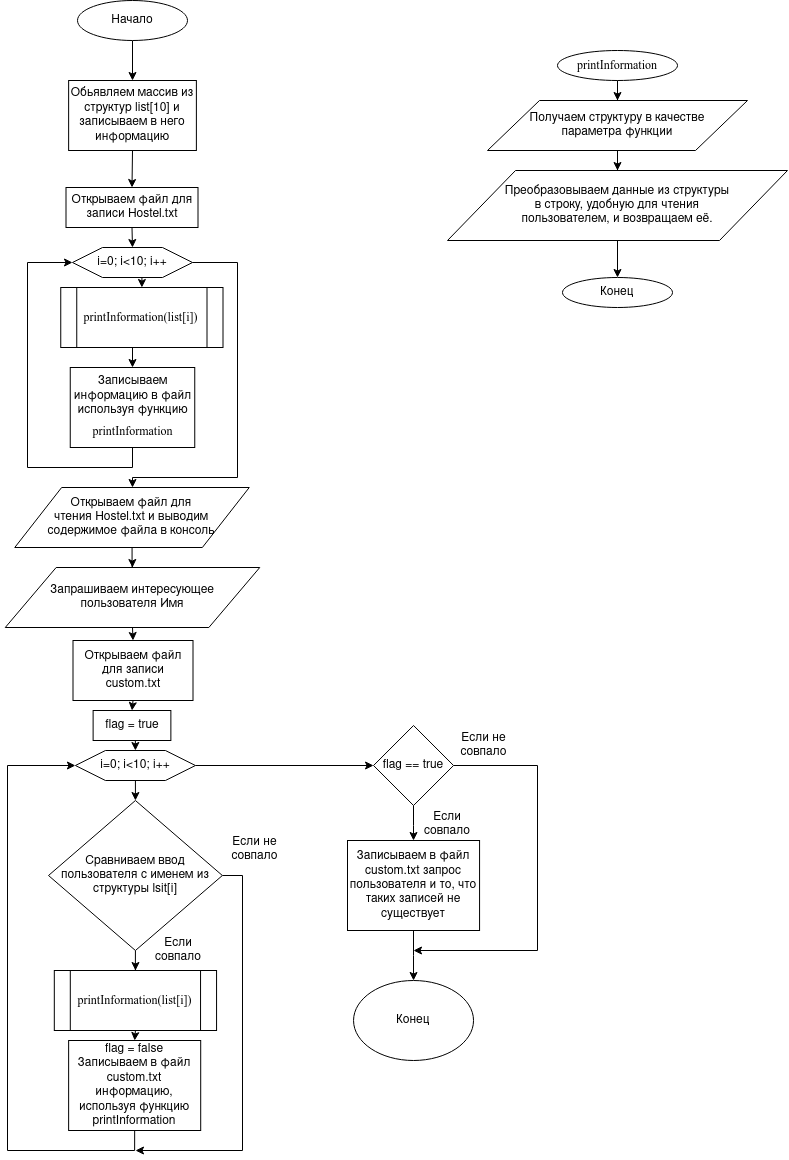

The diagram above was exported from draw.io. Its source (the exported page's mxGraphModel, read from the mxfile embedded in the PNG):
<mxGraphModel dx="1240" dy="600" grid="1" gridSize="10" guides="1" tooltips="1" connect="1" arrows="1" fold="1" page="1" pageScale="1" pageWidth="827" pageHeight="1169" math="0" shadow="0">
  <root>
    <mxCell id="WIyWlLk6GJQsqaUBKTNV-0" />
    <mxCell id="WIyWlLk6GJQsqaUBKTNV-1" parent="WIyWlLk6GJQsqaUBKTNV-0" />
    <mxCell id="fbsS2NkE_HGnBfJNsH1l-10" style="edgeStyle=orthogonalEdgeStyle;rounded=0;orthogonalLoop=1;jettySize=auto;html=1;" edge="1" parent="WIyWlLk6GJQsqaUBKTNV-1" source="fbsS2NkE_HGnBfJNsH1l-1" target="fbsS2NkE_HGnBfJNsH1l-7">
      <mxGeometry relative="1" as="geometry" />
    </mxCell>
    <mxCell id="fbsS2NkE_HGnBfJNsH1l-1" value="&lt;font style=&quot;font-size: 12px&quot;&gt;&lt;span style=&quot;background-color: rgb(255 , 255 , 255)&quot;&gt;&lt;font style=&quot;font-size: 12px&quot; face=&quot;Times New Roman, serif&quot;&gt;&lt;font style=&quot;font-size: 12px&quot;&gt;&lt;span style=&quot;background-position: 0% 0% ; background-repeat: repeat ; background-attachment: scroll ; background-image: none ; background-size: auto&quot;&gt;printInformation&lt;/span&gt;&lt;/font&gt;&lt;/font&gt;&lt;/span&gt;&lt;/font&gt;" style="ellipse;whiteSpace=wrap;html=1;" vertex="1" parent="WIyWlLk6GJQsqaUBKTNV-1">
      <mxGeometry x="590" y="70" width="120" height="30" as="geometry" />
    </mxCell>
    <mxCell id="fbsS2NkE_HGnBfJNsH1l-9" value="" style="edgeStyle=orthogonalEdgeStyle;rounded=0;orthogonalLoop=1;jettySize=auto;html=1;" edge="1" parent="WIyWlLk6GJQsqaUBKTNV-1" source="fbsS2NkE_HGnBfJNsH1l-7" target="fbsS2NkE_HGnBfJNsH1l-8">
      <mxGeometry relative="1" as="geometry" />
    </mxCell>
    <mxCell id="fbsS2NkE_HGnBfJNsH1l-7" value="&lt;div&gt;Получаем структуру в качестве&lt;/div&gt;&lt;div&gt; параметра функции&lt;/div&gt;" style="shape=parallelogram;perimeter=parallelogramPerimeter;whiteSpace=wrap;html=1;" vertex="1" parent="WIyWlLk6GJQsqaUBKTNV-1">
      <mxGeometry x="520" y="120" width="260" height="50" as="geometry" />
    </mxCell>
    <mxCell id="fbsS2NkE_HGnBfJNsH1l-13" style="edgeStyle=orthogonalEdgeStyle;rounded=0;orthogonalLoop=1;jettySize=auto;html=1;entryX=0.5;entryY=0;entryDx=0;entryDy=0;" edge="1" parent="WIyWlLk6GJQsqaUBKTNV-1" source="fbsS2NkE_HGnBfJNsH1l-8" target="fbsS2NkE_HGnBfJNsH1l-12">
      <mxGeometry relative="1" as="geometry" />
    </mxCell>
    <mxCell id="fbsS2NkE_HGnBfJNsH1l-8" value="&lt;div&gt;Преобразовываем данные из структуры&lt;/div&gt;&lt;div&gt; в строку, удобную для чтения&lt;/div&gt;&lt;div&gt; пользователем, и возвращаем её.&lt;/div&gt;" style="shape=parallelogram;perimeter=parallelogramPerimeter;whiteSpace=wrap;html=1;" vertex="1" parent="WIyWlLk6GJQsqaUBKTNV-1">
      <mxGeometry x="480" y="190" width="340" height="70" as="geometry" />
    </mxCell>
    <mxCell id="fbsS2NkE_HGnBfJNsH1l-12" value="Конец" style="ellipse;whiteSpace=wrap;html=1;" vertex="1" parent="WIyWlLk6GJQsqaUBKTNV-1">
      <mxGeometry x="595" y="297" width="110" height="30" as="geometry" />
    </mxCell>
    <mxCell id="fbsS2NkE_HGnBfJNsH1l-19" style="edgeStyle=orthogonalEdgeStyle;rounded=0;orthogonalLoop=1;jettySize=auto;html=1;exitX=0.5;exitY=1;exitDx=0;exitDy=0;" edge="1" parent="WIyWlLk6GJQsqaUBKTNV-1" source="fbsS2NkE_HGnBfJNsH1l-14" target="fbsS2NkE_HGnBfJNsH1l-15">
      <mxGeometry relative="1" as="geometry" />
    </mxCell>
    <mxCell id="fbsS2NkE_HGnBfJNsH1l-14" value="Начало" style="ellipse;whiteSpace=wrap;html=1;" vertex="1" parent="WIyWlLk6GJQsqaUBKTNV-1">
      <mxGeometry x="110" y="20" width="110" height="40" as="geometry" />
    </mxCell>
    <mxCell id="fbsS2NkE_HGnBfJNsH1l-30" style="edgeStyle=orthogonalEdgeStyle;rounded=0;orthogonalLoop=1;jettySize=auto;html=1;exitX=0.5;exitY=1;exitDx=0;exitDy=0;entryX=0.5;entryY=0;entryDx=0;entryDy=0;" edge="1" parent="WIyWlLk6GJQsqaUBKTNV-1" source="fbsS2NkE_HGnBfJNsH1l-15" target="fbsS2NkE_HGnBfJNsH1l-21">
      <mxGeometry relative="1" as="geometry" />
    </mxCell>
    <mxCell id="fbsS2NkE_HGnBfJNsH1l-15" value="Обьявляем массив из структур list[10] и записываем в него информацию" style="rounded=0;whiteSpace=wrap;html=1;" vertex="1" parent="WIyWlLk6GJQsqaUBKTNV-1">
      <mxGeometry x="101.13" y="100" width="127.75" height="70" as="geometry" />
    </mxCell>
    <mxCell id="fbsS2NkE_HGnBfJNsH1l-29" style="edgeStyle=orthogonalEdgeStyle;rounded=0;orthogonalLoop=1;jettySize=auto;html=1;exitX=0.5;exitY=1;exitDx=0;exitDy=0;entryX=0.5;entryY=0;entryDx=0;entryDy=0;" edge="1" parent="WIyWlLk6GJQsqaUBKTNV-1" source="fbsS2NkE_HGnBfJNsH1l-21" target="fbsS2NkE_HGnBfJNsH1l-22">
      <mxGeometry relative="1" as="geometry" />
    </mxCell>
    <mxCell id="fbsS2NkE_HGnBfJNsH1l-21" value="&lt;div&gt;Открываем файл для записи Hostel.txt&lt;/div&gt;" style="rounded=0;whiteSpace=wrap;html=1;" vertex="1" parent="WIyWlLk6GJQsqaUBKTNV-1">
      <mxGeometry x="98.5" y="207" width="132" height="40" as="geometry" />
    </mxCell>
    <mxCell id="fbsS2NkE_HGnBfJNsH1l-33" style="edgeStyle=orthogonalEdgeStyle;rounded=0;orthogonalLoop=1;jettySize=auto;html=1;exitX=1;exitY=0.5;exitDx=0;exitDy=0;" edge="1" parent="WIyWlLk6GJQsqaUBKTNV-1" source="fbsS2NkE_HGnBfJNsH1l-22" target="fbsS2NkE_HGnBfJNsH1l-32">
      <mxGeometry relative="1" as="geometry">
        <Array as="points">
          <mxPoint x="270" y="282" />
          <mxPoint x="270" y="497" />
          <mxPoint x="165" y="497" />
        </Array>
      </mxGeometry>
    </mxCell>
    <mxCell id="fbsS2NkE_HGnBfJNsH1l-41" style="edgeStyle=orthogonalEdgeStyle;rounded=0;orthogonalLoop=1;jettySize=auto;html=1;exitX=0.5;exitY=1;exitDx=0;exitDy=0;entryX=0.5;entryY=0;entryDx=0;entryDy=0;" edge="1" parent="WIyWlLk6GJQsqaUBKTNV-1" source="fbsS2NkE_HGnBfJNsH1l-22" target="fbsS2NkE_HGnBfJNsH1l-40">
      <mxGeometry relative="1" as="geometry" />
    </mxCell>
    <mxCell id="fbsS2NkE_HGnBfJNsH1l-22" value="i=0; i&amp;lt;10; i++" style="shape=hexagon;perimeter=hexagonPerimeter2;whiteSpace=wrap;html=1;" vertex="1" parent="WIyWlLk6GJQsqaUBKTNV-1">
      <mxGeometry x="105" y="267" width="120" height="30" as="geometry" />
    </mxCell>
    <mxCell id="fbsS2NkE_HGnBfJNsH1l-43" style="edgeStyle=orthogonalEdgeStyle;rounded=0;orthogonalLoop=1;jettySize=auto;html=1;exitX=0.5;exitY=1;exitDx=0;exitDy=0;entryX=0;entryY=0.5;entryDx=0;entryDy=0;" edge="1" parent="WIyWlLk6GJQsqaUBKTNV-1" source="fbsS2NkE_HGnBfJNsH1l-25" target="fbsS2NkE_HGnBfJNsH1l-22">
      <mxGeometry relative="1" as="geometry">
        <mxPoint x="40" y="282" as="targetPoint" />
        <Array as="points">
          <mxPoint x="165" y="487" />
          <mxPoint x="60" y="487" />
          <mxPoint x="60" y="282" />
        </Array>
      </mxGeometry>
    </mxCell>
    <mxCell id="fbsS2NkE_HGnBfJNsH1l-25" value="Записываем информацию в файл используя функцию &lt;font size=&quot;1&quot;&gt;&lt;span style=&quot;background-color: rgb(255 , 255 , 255)&quot;&gt;&lt;font face=&quot;Times New Roman, serif&quot;&gt;&lt;font style=&quot;font-size: 14pt&quot;&gt;&lt;span style=&quot;background-position: 0% 0% ; background-repeat: repeat ; background-attachment: scroll ; background-image: none ; background-size: auto ; font-size: 12px&quot;&gt;printInformation&lt;/span&gt;&lt;/font&gt;&lt;/font&gt;&lt;/span&gt;&lt;/font&gt;" style="rounded=0;whiteSpace=wrap;html=1;" vertex="1" parent="WIyWlLk6GJQsqaUBKTNV-1">
      <mxGeometry x="102.75" y="387" width="124.5" height="80" as="geometry" />
    </mxCell>
    <mxCell id="fbsS2NkE_HGnBfJNsH1l-35" value="" style="edgeStyle=orthogonalEdgeStyle;rounded=0;orthogonalLoop=1;jettySize=auto;html=1;" edge="1" parent="WIyWlLk6GJQsqaUBKTNV-1" source="fbsS2NkE_HGnBfJNsH1l-32" target="fbsS2NkE_HGnBfJNsH1l-34">
      <mxGeometry relative="1" as="geometry" />
    </mxCell>
    <mxCell id="fbsS2NkE_HGnBfJNsH1l-32" value="&lt;div&gt;Открываем файл для &lt;br&gt;&lt;/div&gt;&lt;div&gt;чтения Hostel.txt и выводим&lt;/div&gt;&lt;div&gt; содержимое файла в консоль&lt;/div&gt;" style="shape=parallelogram;perimeter=parallelogramPerimeter;whiteSpace=wrap;html=1;" vertex="1" parent="WIyWlLk6GJQsqaUBKTNV-1">
      <mxGeometry x="47.25" y="507" width="234.5" height="60" as="geometry" />
    </mxCell>
    <mxCell id="fbsS2NkE_HGnBfJNsH1l-58" style="edgeStyle=orthogonalEdgeStyle;rounded=0;orthogonalLoop=1;jettySize=auto;html=1;exitX=0.5;exitY=1;exitDx=0;exitDy=0;entryX=0.5;entryY=0;entryDx=0;entryDy=0;" edge="1" parent="WIyWlLk6GJQsqaUBKTNV-1" source="fbsS2NkE_HGnBfJNsH1l-34" target="fbsS2NkE_HGnBfJNsH1l-54">
      <mxGeometry relative="1" as="geometry" />
    </mxCell>
    <mxCell id="fbsS2NkE_HGnBfJNsH1l-34" value="&lt;div&gt;Запрашиваем интересующее&lt;/div&gt;&lt;div&gt; пользователя Имя&lt;/div&gt;" style="shape=parallelogram;perimeter=parallelogramPerimeter;whiteSpace=wrap;html=1;" vertex="1" parent="WIyWlLk6GJQsqaUBKTNV-1">
      <mxGeometry x="37.75" y="587" width="254.5" height="60" as="geometry" />
    </mxCell>
    <mxCell id="fbsS2NkE_HGnBfJNsH1l-42" style="edgeStyle=orthogonalEdgeStyle;rounded=0;orthogonalLoop=1;jettySize=auto;html=1;exitX=0.5;exitY=1;exitDx=0;exitDy=0;entryX=0.5;entryY=0;entryDx=0;entryDy=0;" edge="1" parent="WIyWlLk6GJQsqaUBKTNV-1" source="fbsS2NkE_HGnBfJNsH1l-40" target="fbsS2NkE_HGnBfJNsH1l-25">
      <mxGeometry relative="1" as="geometry" />
    </mxCell>
    <mxCell id="fbsS2NkE_HGnBfJNsH1l-40" value="&lt;font style=&quot;font-size: 12px&quot;&gt;&lt;span style=&quot;background-color: rgb(255 , 255 , 255)&quot;&gt;&lt;font style=&quot;font-size: 12px&quot; face=&quot;Times New Roman, serif&quot;&gt;&lt;font style=&quot;font-size: 12px&quot;&gt;&lt;span style=&quot;background-position: 0% 0% ; background-repeat: repeat ; background-attachment: scroll ; background-image: none ; background-size: auto&quot;&gt;printInformation(list[i])&lt;/span&gt;&lt;/font&gt;&lt;/font&gt;&lt;/span&gt;&lt;/font&gt;" style="shape=process;whiteSpace=wrap;html=1;backgroundOutline=1;" vertex="1" parent="WIyWlLk6GJQsqaUBKTNV-1">
      <mxGeometry x="93.25" y="307" width="162.25" height="60" as="geometry" />
    </mxCell>
    <mxCell id="fbsS2NkE_HGnBfJNsH1l-61" style="edgeStyle=orthogonalEdgeStyle;rounded=0;orthogonalLoop=1;jettySize=auto;html=1;exitX=0.5;exitY=1;exitDx=0;exitDy=0;entryX=0.5;entryY=0;entryDx=0;entryDy=0;" edge="1" parent="WIyWlLk6GJQsqaUBKTNV-1" source="fbsS2NkE_HGnBfJNsH1l-51" target="fbsS2NkE_HGnBfJNsH1l-52">
      <mxGeometry relative="1" as="geometry" />
    </mxCell>
    <mxCell id="fbsS2NkE_HGnBfJNsH1l-80" style="edgeStyle=orthogonalEdgeStyle;rounded=0;orthogonalLoop=1;jettySize=auto;html=1;exitX=1;exitY=0.5;exitDx=0;exitDy=0;" edge="1" parent="WIyWlLk6GJQsqaUBKTNV-1" source="fbsS2NkE_HGnBfJNsH1l-51" target="fbsS2NkE_HGnBfJNsH1l-77">
      <mxGeometry relative="1" as="geometry" />
    </mxCell>
    <mxCell id="fbsS2NkE_HGnBfJNsH1l-51" value="i=0; i&amp;lt;10; i++" style="shape=hexagon;perimeter=hexagonPerimeter2;whiteSpace=wrap;html=1;" vertex="1" parent="WIyWlLk6GJQsqaUBKTNV-1">
      <mxGeometry x="107.92999999999999" y="770" width="120" height="30" as="geometry" />
    </mxCell>
    <mxCell id="fbsS2NkE_HGnBfJNsH1l-73" style="edgeStyle=orthogonalEdgeStyle;rounded=0;orthogonalLoop=1;jettySize=auto;html=1;exitX=0.5;exitY=1;exitDx=0;exitDy=0;" edge="1" parent="WIyWlLk6GJQsqaUBKTNV-1" source="fbsS2NkE_HGnBfJNsH1l-52" target="fbsS2NkE_HGnBfJNsH1l-72">
      <mxGeometry relative="1" as="geometry" />
    </mxCell>
    <mxCell id="fbsS2NkE_HGnBfJNsH1l-84" style="edgeStyle=orthogonalEdgeStyle;rounded=0;orthogonalLoop=1;jettySize=auto;html=1;exitX=1;exitY=0.5;exitDx=0;exitDy=0;" edge="1" parent="WIyWlLk6GJQsqaUBKTNV-1" source="fbsS2NkE_HGnBfJNsH1l-52">
      <mxGeometry relative="1" as="geometry">
        <mxPoint x="168" y="1170" as="targetPoint" />
        <Array as="points">
          <mxPoint x="275" y="895" />
          <mxPoint x="275" y="1170" />
        </Array>
      </mxGeometry>
    </mxCell>
    <mxCell id="fbsS2NkE_HGnBfJNsH1l-52" value="Сравниваем ввод пользователя с именем из структуры lsit[i]" style="rhombus;whiteSpace=wrap;html=1;" vertex="1" parent="WIyWlLk6GJQsqaUBKTNV-1">
      <mxGeometry x="81" y="820" width="173.87" height="150" as="geometry" />
    </mxCell>
    <mxCell id="fbsS2NkE_HGnBfJNsH1l-59" style="edgeStyle=orthogonalEdgeStyle;rounded=0;orthogonalLoop=1;jettySize=auto;html=1;exitX=0.5;exitY=1;exitDx=0;exitDy=0;entryX=0.5;entryY=0;entryDx=0;entryDy=0;" edge="1" parent="WIyWlLk6GJQsqaUBKTNV-1" source="fbsS2NkE_HGnBfJNsH1l-54" target="fbsS2NkE_HGnBfJNsH1l-57">
      <mxGeometry relative="1" as="geometry" />
    </mxCell>
    <mxCell id="fbsS2NkE_HGnBfJNsH1l-54" value="Открываем файл для записи custom.txt" style="rounded=0;whiteSpace=wrap;html=1;" vertex="1" parent="WIyWlLk6GJQsqaUBKTNV-1">
      <mxGeometry x="105.5" y="660" width="120" height="60" as="geometry" />
    </mxCell>
    <mxCell id="fbsS2NkE_HGnBfJNsH1l-75" style="edgeStyle=orthogonalEdgeStyle;rounded=0;orthogonalLoop=1;jettySize=auto;html=1;exitX=0.5;exitY=1;exitDx=0;exitDy=0;entryX=0;entryY=0.5;entryDx=0;entryDy=0;" edge="1" parent="WIyWlLk6GJQsqaUBKTNV-1" source="fbsS2NkE_HGnBfJNsH1l-55" target="fbsS2NkE_HGnBfJNsH1l-51">
      <mxGeometry relative="1" as="geometry">
        <mxPoint x="68.05882352941171" y="784.9411764705881" as="targetPoint" />
        <Array as="points">
          <mxPoint x="167" y="1170" />
          <mxPoint x="40" y="1170" />
          <mxPoint x="40" y="785" />
        </Array>
      </mxGeometry>
    </mxCell>
    <mxCell id="fbsS2NkE_HGnBfJNsH1l-55" value="&lt;div&gt;flag = false&lt;/div&gt;&lt;div&gt;Записываем в файл custom.txt информацию, используя функцию printInformation&lt;br&gt;&lt;/div&gt;" style="rounded=0;whiteSpace=wrap;html=1;" vertex="1" parent="WIyWlLk6GJQsqaUBKTNV-1">
      <mxGeometry x="101.13000000000001" y="1060" width="132.07" height="90" as="geometry" />
    </mxCell>
    <mxCell id="fbsS2NkE_HGnBfJNsH1l-60" style="edgeStyle=orthogonalEdgeStyle;rounded=0;orthogonalLoop=1;jettySize=auto;html=1;exitX=0.5;exitY=1;exitDx=0;exitDy=0;entryX=0.5;entryY=0;entryDx=0;entryDy=0;" edge="1" parent="WIyWlLk6GJQsqaUBKTNV-1" source="fbsS2NkE_HGnBfJNsH1l-57" target="fbsS2NkE_HGnBfJNsH1l-51">
      <mxGeometry relative="1" as="geometry" />
    </mxCell>
    <mxCell id="fbsS2NkE_HGnBfJNsH1l-57" value="flag = true" style="rounded=0;whiteSpace=wrap;html=1;" vertex="1" parent="WIyWlLk6GJQsqaUBKTNV-1">
      <mxGeometry x="125.62" y="730" width="77.75" height="30" as="geometry" />
    </mxCell>
    <mxCell id="fbsS2NkE_HGnBfJNsH1l-63" value="Если совпало" style="text;html=1;strokeColor=none;fillColor=none;align=center;verticalAlign=middle;whiteSpace=wrap;rounded=0;" vertex="1" parent="WIyWlLk6GJQsqaUBKTNV-1">
      <mxGeometry x="190.5" y="960" width="40" height="20" as="geometry" />
    </mxCell>
    <mxCell id="fbsS2NkE_HGnBfJNsH1l-74" style="edgeStyle=orthogonalEdgeStyle;rounded=0;orthogonalLoop=1;jettySize=auto;html=1;exitX=0.5;exitY=1;exitDx=0;exitDy=0;entryX=0.5;entryY=0;entryDx=0;entryDy=0;" edge="1" parent="WIyWlLk6GJQsqaUBKTNV-1" source="fbsS2NkE_HGnBfJNsH1l-72" target="fbsS2NkE_HGnBfJNsH1l-55">
      <mxGeometry relative="1" as="geometry" />
    </mxCell>
    <mxCell id="fbsS2NkE_HGnBfJNsH1l-72" value="&lt;font style=&quot;font-size: 12px&quot;&gt;&lt;span style=&quot;background-color: rgb(255 , 255 , 255)&quot;&gt;&lt;font style=&quot;font-size: 12px&quot; face=&quot;Times New Roman, serif&quot;&gt;&lt;font style=&quot;font-size: 12px&quot;&gt;&lt;span style=&quot;background-position: 0% 0% ; background-repeat: repeat ; background-attachment: scroll ; background-image: none ; background-size: auto&quot;&gt;printInformation(list[i])&lt;/span&gt;&lt;/font&gt;&lt;/font&gt;&lt;/span&gt;&lt;/font&gt;" style="shape=process;whiteSpace=wrap;html=1;backgroundOutline=1;" vertex="1" parent="WIyWlLk6GJQsqaUBKTNV-1">
      <mxGeometry x="86.81" y="990" width="162.25" height="60" as="geometry" />
    </mxCell>
    <mxCell id="fbsS2NkE_HGnBfJNsH1l-81" style="edgeStyle=orthogonalEdgeStyle;rounded=0;orthogonalLoop=1;jettySize=auto;html=1;" edge="1" parent="WIyWlLk6GJQsqaUBKTNV-1" source="fbsS2NkE_HGnBfJNsH1l-77" target="fbsS2NkE_HGnBfJNsH1l-79">
      <mxGeometry relative="1" as="geometry" />
    </mxCell>
    <mxCell id="fbsS2NkE_HGnBfJNsH1l-85" style="edgeStyle=orthogonalEdgeStyle;rounded=0;orthogonalLoop=1;jettySize=auto;html=1;exitX=1;exitY=0.5;exitDx=0;exitDy=0;" edge="1" parent="WIyWlLk6GJQsqaUBKTNV-1" source="fbsS2NkE_HGnBfJNsH1l-77">
      <mxGeometry relative="1" as="geometry">
        <mxPoint x="446" y="970" as="targetPoint" />
        <Array as="points">
          <mxPoint x="570" y="785" />
          <mxPoint x="570" y="970" />
        </Array>
      </mxGeometry>
    </mxCell>
    <mxCell id="fbsS2NkE_HGnBfJNsH1l-77" value="flag == true" style="rhombus;whiteSpace=wrap;html=1;" vertex="1" parent="WIyWlLk6GJQsqaUBKTNV-1">
      <mxGeometry x="406.04" y="745" width="80" height="80" as="geometry" />
    </mxCell>
    <mxCell id="fbsS2NkE_HGnBfJNsH1l-78" value="Если совпало" style="text;html=1;strokeColor=none;fillColor=none;align=center;verticalAlign=middle;whiteSpace=wrap;rounded=0;" vertex="1" parent="WIyWlLk6GJQsqaUBKTNV-1">
      <mxGeometry x="460" y="834" width="40" height="20" as="geometry" />
    </mxCell>
    <mxCell id="fbsS2NkE_HGnBfJNsH1l-89" value="" style="edgeStyle=orthogonalEdgeStyle;rounded=0;orthogonalLoop=1;jettySize=auto;html=1;" edge="1" parent="WIyWlLk6GJQsqaUBKTNV-1" source="fbsS2NkE_HGnBfJNsH1l-79" target="fbsS2NkE_HGnBfJNsH1l-88">
      <mxGeometry relative="1" as="geometry" />
    </mxCell>
    <mxCell id="fbsS2NkE_HGnBfJNsH1l-79" value="&lt;div&gt;Записываем в файл custom.txt запрос пользователя и то, что таких записей не существует&lt;br&gt;&lt;/div&gt;" style="rounded=0;whiteSpace=wrap;html=1;" vertex="1" parent="WIyWlLk6GJQsqaUBKTNV-1">
      <mxGeometry x="380.00000000000006" y="860" width="132.07" height="90" as="geometry" />
    </mxCell>
    <mxCell id="fbsS2NkE_HGnBfJNsH1l-82" value="&lt;div&gt;Если не&lt;/div&gt;&lt;div&gt;совпало&lt;/div&gt;" style="text;html=1;align=center;verticalAlign=middle;resizable=0;points=[];autosize=1;" vertex="1" parent="WIyWlLk6GJQsqaUBKTNV-1">
      <mxGeometry x="257" y="854" width="60" height="30" as="geometry" />
    </mxCell>
    <mxCell id="fbsS2NkE_HGnBfJNsH1l-88" value="Конец" style="ellipse;whiteSpace=wrap;html=1;" vertex="1" parent="WIyWlLk6GJQsqaUBKTNV-1">
      <mxGeometry x="386.04" y="1000" width="120" height="80" as="geometry" />
    </mxCell>
    <mxCell id="fbsS2NkE_HGnBfJNsH1l-90" value="&lt;div&gt;Если не&lt;/div&gt;&lt;div&gt;совпало&lt;/div&gt;" style="text;html=1;align=center;verticalAlign=middle;resizable=0;points=[];autosize=1;" vertex="1" parent="WIyWlLk6GJQsqaUBKTNV-1">
      <mxGeometry x="486.03999999999996" y="750" width="60" height="30" as="geometry" />
    </mxCell>
  </root>
</mxGraphModel>